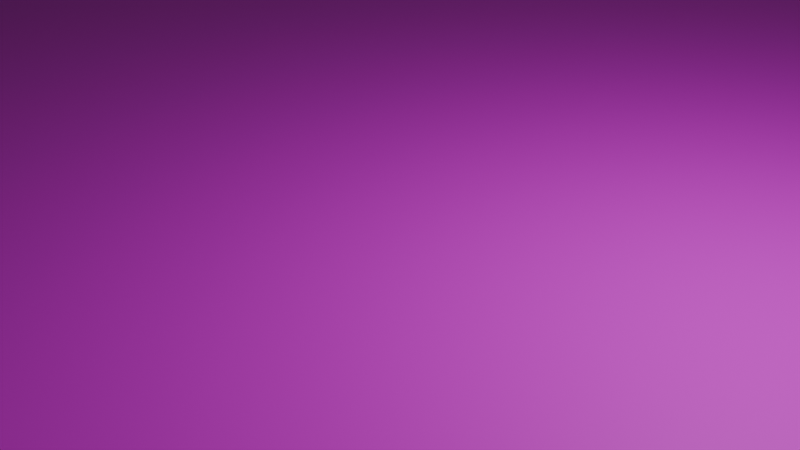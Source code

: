 # Source: ground.blend  (saved by Blender 5.2.45; exported with 4.5.12 LTS)
import bpy
from mathutils import Matrix  # noqa: F401  (used for matrix-valued properties, if any)

bpy.ops.wm.read_factory_settings(use_empty=True)
scene = bpy.context.scene
scene.name = 'Scene'

# ---- collections
col_collection = bpy.data.collections.new('Collection'); scene.collection.children.link(col_collection)

# ---- images (referenced by path relative to the original .blend; pixels are not part of the script)
import os
ASSET_DIR = os.environ.get("B2B_ASSET_DIR", "")  # directory of the original .blend (textures are referenced by path, not embedded)
HERE = os.path.dirname(os.path.abspath(__file__))  # packed textures are extracted next to this script under _unpacked/

def load_image(name, relpath, width, height, colorspace="sRGB"):
    """Load a texture the original file referenced (path relative to the .blend, or extracted next to this script)."""
    p = next((c for c in (os.path.join(HERE, relpath), os.path.join(ASSET_DIR, relpath)) if relpath and os.path.exists(c)), "")
    if p:
        img = bpy.data.images.load(p, check_existing=True)
        img.name = name
    else:  # same state as the original file: an image datablock whose file is absent (Cycles renders it pink)
        img = bpy.data.images.new(name, width, height)
        img.source = "FILE"
        img.filepath = "//" + (relpath or name)
    img.colorspace_settings.name = colorspace
    return img
img_sand_basecolor_jpg = load_image('Sand_BaseColor.jpg', 'Sand_BaseColor.jpg', 1024, 1024, 'sRGB')

# ---- materials (node trees are filled in below, after node groups)
mat_material = bpy.data.materials.new('Material')
mat_material.alpha_threshold = 0.0
mat_material.use_backface_culling_lightprobe_volume = False
mat_material.roughness = 0.5
mat_material.line_color = (0.0, 0.0, 0.0, 1.0)

# ---- material node trees
mat_material.use_nodes = True; mat_material.node_tree.nodes.clear()
_N = mat_material.node_tree.nodes; _L = mat_material.node_tree.links
n0 = _N.new('ShaderNodeOutputMaterial'); n0.name = 'Material Output'; n0.location = (200, 100)
n1 = _N.new('ShaderNodeBsdfPrincipled'); n1.name = 'Principled BSDF'; n1.location = (-200, 100)
n1.inputs[10].default_value = 0.005
n2 = _N.new('ShaderNodeTexCoord'); n2.name = 'Texture Coordinate'; n2.location = (-1006, 110)
n3 = _N.new('ShaderNodeMapping'); n3.name = 'Mapping'; n3.location = (-808, 106)
n3.inputs[3].default_value = (10.0, 10.0, 10.0)
n4 = _N.new('ShaderNodeTexImage'); n4.name = 'Image Texture'; n4.location = (-554, 89)
n4.image = img_sand_basecolor_jpg
_L.new(n1.outputs[0], n0.inputs[0])
_L.new(n2.outputs[2], n3.inputs[0])
_L.new(n4.outputs[0], n1.inputs[0])
_L.new(n3.outputs[0], n4.inputs[0])
n0.is_active_output = True

# ---- world
world_world = bpy.data.worlds.new('World'); scene.world = world_world
world_world.use_nodes = True; world_world.node_tree.nodes.clear()
_N = world_world.node_tree.nodes; _L = world_world.node_tree.links
n0 = _N.new('ShaderNodeOutputWorld'); n0.name = 'World Output'; n0.location = (200, 100)
n1 = _N.new('ShaderNodeBackground'); n1.name = 'Background'; n1.location = (-200, 100)
n1.inputs[0].default_value = (0.05088, 0.05088, 0.05088, 1.0)
_L.new(n1.outputs[0], n0.inputs[0])
n0.is_active_output = True
world_world.color = (0.05088, 0.05088, 0.05088)
world_world.sun_shadow_jitter_overblur = 0.0

# ---- cameras
cam_camera = bpy.data.cameras.new('Camera')
cam_camera.clip_end = 100.0
cam_camera.ortho_scale = 7.314

# ---- lights
light_light = bpy.data.lights.new('Light', 'POINT')
light_light.energy = 1000.0
light_light.shadow_soft_size = 0.1

# ---- meshes
me_plane = bpy.data.meshes.new('Plane')
me_plane.from_pydata([(-50.0, -50.0, 0.0), (50.0, -50.0, 0.0), (-50.0, 50.0, 0.0), (50.0, 50.0, 0.0)], [], [(0, 1, 3, 2)])
_uv = me_plane.uv_layers.new(name='UVMap')
_uv.uv.foreach_set('vector', [0.0, 0.0, 1.0, 0.0, 1.0, 1.0, 0.0, 1.0])
me_plane.materials.append(mat_material)
me_plane.update()

# ---- objects
ob_light = bpy.data.objects.new('Light', light_light)
ob_camera = bpy.data.objects.new('Camera', cam_camera)
ob_plane = bpy.data.objects.new('Plane', me_plane)

# ---- transforms, parenting, visibility, modifiers, constraints
ob_light.location = (4.076, 1.005, 5.904)
ob_light.rotation_euler = (0.6503, 0.05522, 1.866)
ob_light.lock_rotations_4d = False
ob_light.empty_display_type = 'ARROWS'
ob_light.color = (0.0, 0.0, 0.0, 0.0)
ob_light.lineart.crease_threshold = 0.0
ob_camera.location = (7.359, -6.926, 4.958)
ob_camera.rotation_euler = (1.109, 0.0, 0.8149)
ob_camera.lock_rotations_4d = False
ob_camera.empty_display_type = 'ARROWS'
ob_camera.color = (0.0, 0.0, 0.0, 0.0)
ob_camera.display_type = 'WIRE'
ob_camera.lineart.crease_threshold = 0.0
ob_plane.location = (0.0, 0.0, 0.0)

# ---- collection membership
col_collection.objects.link(ob_light)
col_collection.objects.link(ob_camera)
col_collection.objects.link(ob_plane)

# ---- scene / render settings (as saved in the file)
scene.camera = ob_camera
scene.frame_start = 1; scene.frame_end = 250; scene.frame_set(1)
scene.render.engine = 'BLENDER_EEVEE_NEXT'
scene.render.bake_bias = 0.0
scene.render.bake_samples = 0
scene.render.compositor_device = 'GPU'
scene.eevee.use_volume_custom_range = False
scene.eevee.fast_gi_thickness_near = 0.1
scene.eevee.fast_gi_thickness_far = 0.0
scene.eevee.ray_tracing_options.screen_trace_thickness = 0.1
bpy.context.view_layer.update()
